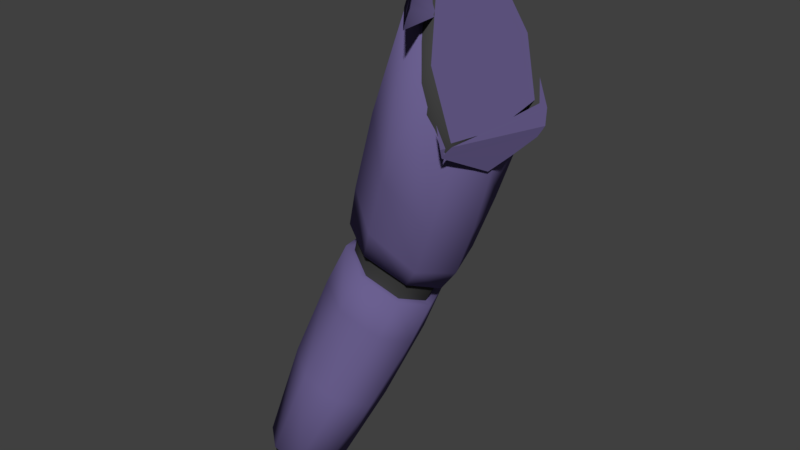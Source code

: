 # Source: rpbody.blend  (saved by Blender 3.2.14; exported with 4.5.12 LTS)
import bpy
from mathutils import Matrix  # noqa: F401  (used for matrix-valued properties, if any)

bpy.ops.wm.read_factory_settings(use_empty=True)
scene = bpy.context.scene
scene.name = 'Scene'

# ---- materials (node trees are filled in below, after node groups)
mat_metal = bpy.data.materials.new('Metal')
mat_metal.alpha_threshold = 0.0
mat_metal.use_transparent_shadow = False
mat_metal.diffuse_color = (0.1481, 0.1178, 0.281, 1.0)
mat_metal.roughness = 0.5
mat_metal.specular_intensity = 0.0
mat_metal_dark = bpy.data.materials.new('Metal_dark')
mat_metal_dark.alpha_threshold = 0.0
mat_metal_dark.use_transparent_shadow = False
mat_metal_dark.diffuse_color = (0.09281, 0.07434, 0.1734, 1.0)
mat_metal_dark.roughness = 0.5
mat_metal_dark.specular_intensity = 0.0
mat_underclothes = bpy.data.materials.new('Underclothes')
mat_underclothes.alpha_threshold = 0.0
mat_underclothes.use_transparent_shadow = False
mat_underclothes.diffuse_color = (0.05222, 0.05222, 0.05222, 1.0)
mat_underclothes.roughness = 0.5
mat_underclothes.specular_intensity = 0.0
mat_black = bpy.data.materials.new('Black')
mat_black.alpha_threshold = 0.0
mat_black.use_transparent_shadow = False
mat_black.diffuse_color = (0.01109, 0.01109, 0.01109, 1.0)
mat_black.roughness = 0.5
mat_black.specular_intensity = 0.0

# ---- material node trees

# ---- world
world_world = bpy.data.worlds.new('World'); scene.world = world_world
world_world.color = (0.05088, 0.05088, 0.05088)
world_world.use_sun_shadow = False
world_world.sun_shadow_jitter_overblur = 0.0
world_world.cycles.sampling_method = 'MANUAL'

# ---- meshes
me_cube_005 = bpy.data.meshes.new('Cube.005')
me_cube_005.from_pydata([(-0.2279, -0.02203, 0.2202), (-0.2293, 0.01912, 0.2309), (-0.2272, 0.06064, 0.2137), (-0.2243, -0.04741, 0.1794), (-0.2216, 0.08074, 0.1754), (-0.2249, -0.04333, 0.186), (-0.2003, 0.07894, 0.1142), (-0.2275, 0.06213, 0.1897), (-0.2039, -0.05082, 0.1195), (-0.2326, -0.02228, 0.2021), (-0.2367, 0.02007, 0.2057), (-0.1746, 0.008045, 0.03737), (-0.1806, -0.04417, 0.05263), (-0.1813, 0.06311, 0.0542), (-0.3356, -0.03049, -0.311), (-0.291, 0.05908, -0.1121), (-0.3208, 0.0472, -0.0931), (-0.2869, -0.03548, -0.08586), (-0.3211, -0.01526, -0.0743), (-0.3316, 0.016, -0.08026), (-0.2393, 0.01019, -0.12), (-0.2489, -0.02554, -0.1045), (-0.2558, 0.04923, -0.1236), (-0.357, -0.0503, -0.1877), (-0.3633, -0.03255, -0.2996), (-0.348, -0.09634, -0.2757), (-0.3721, -0.0763, -0.2755), (-0.3766, -0.05093, -0.2872), (-0.3061, -0.07484, -0.2966), (-0.3184, -0.09664, -0.2823), (-0.3121, -0.04613, -0.3094), (-0.3249, -0.07369, -0.1941), (-0.2877, -0.06836, -0.2087), (-0.2761, -0.03558, -0.2268), (-0.3649, -0.01978, -0.1981), (-0.3533, 0.005357, -0.2105), (-0.321, 0.01447, -0.2289), (-0.2882, 0.002025, -0.236), (-0.2891, 0.01935, 0.07655), (-0.2027, -0.04097, -0.0129), (-0.2791, -0.02328, 0.07241), (-0.2453, -0.05127, 0.0287), (-0.2781, 0.06214, 0.06108), (-0.2456, 0.07883, 0.01702), (-0.2073, 0.06283, -0.01764), (-0.1927, 0.008716, -0.02794), (-0.3149, 0.01798, -0.009598), (-0.2226, -0.03408, -0.05979), (-0.2664, -0.04485, -0.03178), (-0.3033, -0.02023, -0.007268), (-0.3028, 0.05687, -0.02335), (-0.2686, 0.07204, -0.0524), (-0.2282, 0.05891, -0.07349), (-0.2111, 0.01024, -0.07547), (-0.3357, -0.02769, -0.1135), (-0.2607, -0.03951, -0.1404), (-0.3356, 0.03343, -0.1358), (-0.3031, 0.04542, -0.1555), (-0.2667, 0.03511, -0.1654), (-0.2994, -0.04881, -0.1225), (-0.2508, -0.004192, -0.1586), (-0.3466, 0.00345, -0.1219), (-0.2823, 0.06207, -0.08876), (-0.3139, 0.04944, -0.06855), (-0.2779, -0.03847, -0.06085), (-0.3142, -0.01697, -0.04857), (-0.3255, 0.01627, -0.05491), (-0.2272, 0.01009, -0.09711), (-0.2375, -0.0279, -0.0807), (-0.2448, 0.05159, -0.101), (-0.3374, -0.04089, -0.3054), (-0.3564, -0.0423, -0.2976), (-0.3459, -0.08604, -0.2812), (-0.3624, -0.07229, -0.2811), (-0.3656, -0.0549, -0.2891), (-0.3172, -0.0713, -0.2955), (-0.3256, -0.08624, -0.2858), (-0.3213, -0.05161, -0.3043), (-0.2896, 0.04675, -0.1087), (-0.3116, 0.03797, -0.09462), (-0.2866, -0.02316, -0.08927), (-0.3118, -0.008209, -0.08073), (-0.3196, 0.01491, -0.08513), (-0.2513, 0.01061, -0.1145), (-0.2584, -0.01581, -0.1031), (-0.2635, 0.03947, -0.1172), (-0.2807, 0.04852, -0.08499), (-0.3038, 0.03929, -0.07023), (-0.2775, -0.02492, -0.0646), (-0.304, -0.00922, -0.05563), (-0.3122, 0.01506, -0.06026), (-0.2405, 0.01055, -0.09109), (-0.248, -0.0172, -0.0791), (-0.2533, 0.04087, -0.09391), (-0.202, 0.05818, 0.1166), (-0.2205, 0.04675, 0.1679), (-0.2044, -0.03006, 0.1201), (-0.224, -0.01065, 0.1763), (-0.2267, 0.01815, 0.1787), (-0.1845, 0.00997, 0.06429), (-0.1886, -0.02554, 0.07467), (-0.1891, 0.04742, 0.07573), (-0.1727, 0.005857, 0.07112), (-0.2122, 0.07508, 0.1019), (-0.2343, 0.05991, 0.1521), (-0.2151, -0.04717, 0.1069), (-0.2392, -0.02057, 0.1644), (-0.2429, 0.01983, 0.1678), (-0.1778, 0.008006, 0.04453), (-0.1842, -0.04077, 0.05821), (-0.1856, 0.06001, 0.05973), (-0.3386, -0.03406, -0.3202), (-0.29, 0.05133, -0.1138), (-0.3151, 0.04143, -0.09737), (-0.2864, -0.02768, -0.09116), (-0.3151, -0.01074, -0.08119), (-0.324, 0.01523, -0.08649), (-0.2468, 0.0103, -0.1203), (-0.2546, -0.01956, -0.1069), (-0.2604, 0.04324, -0.1235), (-0.3511, -0.04666, -0.191), (-0.3638, -0.0356, -0.3097), (-0.35, -0.09273, -0.2879), (-0.3717, -0.07449, -0.2876), (-0.3757, -0.05185, -0.2985), (-0.3127, -0.07416, -0.3064), (-0.3235, -0.09344, -0.2935), (-0.3178, -0.04817, -0.3184), (-0.3239, -0.06658, -0.1968), (-0.2927, -0.06226, -0.2092), (-0.2834, -0.03462, -0.2246), (-0.3575, -0.02117, -0.1998), (-0.348, -0.0002177, -0.2101), (-0.3207, 0.007364, -0.2261), (-0.2934, -0.002771, -0.2322), (-0.281, 0.0186, 0.07056), (-0.2085, -0.03302, -0.008277), (-0.2725, -0.01766, 0.0671), (-0.244, -0.0415, 0.02834), (-0.272, 0.05504, 0.05695), (-0.2449, 0.06897, 0.01793), (-0.2129, 0.05557, -0.01261), (-0.2007, 0.009179, -0.02163), (-0.311, 0.01707, -0.03634), (-0.2396, -0.02339, -0.07609), (-0.2733, -0.03155, -0.05379), (-0.3021, -0.01241, -0.03414), (-0.3019, 0.04714, -0.04739), (-0.2756, 0.05869, -0.07082), (-0.2445, 0.04874, -0.08754), (-0.2313, 0.01085, -0.08884), (-0.3296, -0.02321, -0.1175), (-0.2668, -0.03333, -0.1404), (-0.3295, 0.02759, -0.136), (-0.3022, 0.03754, -0.1528), (-0.2718, 0.02919, -0.1613), (-0.2992, -0.04096, -0.1254), (-0.2588, -0.0038, -0.1557), (-0.3386, 0.002564, -0.1245), (-0.1732, 0.07483, 0.07064), (-0.1778, 0.006387, 0.05206), (-0.1735, -0.06281, 0.07256), (-0.223, 0.06666, 0.2191), (-0.2281, 0.01929, 0.2331), (-0.2249, -0.02535, 0.2245), (-0.2091, -0.0632, 0.181), (-0.2099, 0.0616, 0.1832), (-0.2129, -0.02203, 0.1915), (-0.2041, 0.1037, 0.1673), (-0.2157, 0.01988, 0.1992), (-0.2201, 0.05733, 0.2112), (-0.2268, 0.01902, 0.2296), (-0.2092, -0.03102, 0.1813), (-0.2062, 0.06968, 0.1732), (-0.2226, -0.01972, 0.218), (-0.2059, -0.03058, 0.1722), (-0.1698, 0.08035, 0.07309), (-0.179, 0.0803, 0.09844), (-0.1925, 0.07822, 0.1355), (-0.1942, -0.05129, 0.1402), (-0.1791, -0.0631, 0.09866), (-0.172, 0.07127, 0.07913), (-0.2053, -0.07168, 0.1705), (-0.1715, -0.01768, 0.0778), (-0.1735, 0.06568, 0.08332), (-0.1718, 0.03127, 0.0786), (-0.1729, -0.05201, 0.08163), (-0.165, 0.07138, 0.05999), (-0.1658, 0.06648, 0.05584), (-0.1665, 0.06199, 0.05244), (-0.1726, -0.06617, 0.08086), (-0.1733, -0.06312, 0.07273), (-0.1696, 0.02905, 0.04528), (-0.1724, -0.001087, 0.04002), (-0.1733, -0.06278, 0.07214), (-0.1722, -0.05993, 0.07991), (-0.1718, -0.05237, 0.07877), (-0.1729, -0.06178, 0.07474)], [], [(4, 173, 170, 2), (1, 171, 174, 0), (2, 170, 171, 1), (0, 174, 172, 5), (175, 182, 3), (5, 172, 175, 3), (46, 66, 65, 49), (50, 63, 66, 46), (48, 64, 68, 47), (49, 65, 64, 48), (35, 24, 27, 34), (31, 25, 29, 32), (23, 26, 25, 31), (32, 29, 28, 33), (51, 62, 63, 50), (52, 69, 62, 51), (53, 67, 69, 52), (47, 68, 67, 53), (34, 27, 26, 23), (36, 14, 24, 35), (37, 30, 14, 36), (33, 28, 30, 37), (60, 33, 37, 58), (58, 37, 36, 57), (57, 36, 35, 56), (61, 34, 23, 54), (55, 32, 33, 60), (54, 23, 31, 59), (59, 31, 32, 55), (56, 35, 34, 61), (12, 39, 45, 11), (11, 45, 44, 13), (13, 44, 43, 6), (6, 43, 42, 7), (9, 40, 41, 8), (8, 41, 39, 12), (7, 42, 38, 10), (10, 38, 40, 9), (39, 47, 53, 45), (45, 53, 52, 44), (44, 52, 51, 43), (43, 51, 50, 42), (40, 49, 48, 41), (41, 48, 47, 39), (42, 50, 46, 38), (38, 46, 49, 40), (16, 56, 61, 19), (17, 59, 55, 21), (18, 54, 59, 17), (21, 55, 60, 20), (19, 61, 54, 18), (15, 57, 56, 16), (22, 58, 57, 15), (20, 60, 58, 22), (25, 72, 76, 29), (28, 75, 77, 30), (29, 76, 75, 28), (26, 73, 72, 25), (30, 77, 70, 14), (24, 71, 74, 27), (27, 74, 73, 26), (14, 70, 71, 24), (20, 83, 84, 21), (21, 84, 80, 17), (19, 82, 79, 16), (16, 79, 78, 15), (22, 85, 83, 20), (18, 81, 82, 19), (17, 80, 81, 18), (15, 78, 85, 22), (65, 89, 88, 64), (64, 88, 92, 68), (63, 87, 90, 66), (66, 90, 89, 65), (62, 86, 87, 63), (69, 93, 86, 62), (67, 91, 93, 69), (68, 92, 91, 67), (9, 97, 98, 10), (7, 95, 94, 6), (6, 94, 101, 13), (13, 101, 99, 11), (11, 99, 100, 12), (8, 96, 97, 9), (12, 100, 96, 8), (10, 98, 95, 7), (143, 116, 115, 146), (147, 113, 116, 143), (145, 114, 118, 144), (146, 115, 114, 145), (102, 108, 110, 184, 185), (132, 121, 124, 131), (128, 122, 126, 129), (120, 123, 122, 128), (129, 126, 125, 130), (148, 112, 113, 147), (149, 119, 112, 148), (150, 117, 119, 149), (144, 118, 117, 150), (131, 124, 123, 120), (133, 111, 121, 132), (134, 127, 111, 133), (130, 125, 127, 134), (157, 130, 134, 155), (155, 134, 133, 154), (154, 133, 132, 153), (158, 131, 120, 151), (152, 129, 130, 157), (151, 120, 128, 156), (156, 128, 129, 152), (153, 132, 131, 158), (109, 136, 142, 108), (108, 142, 141, 110), (110, 141, 140, 103), (103, 140, 139, 104), (106, 137, 138, 105), (105, 138, 136, 109), (104, 139, 135, 107), (107, 135, 137, 106), (136, 144, 150, 142), (142, 150, 149, 141), (141, 149, 148, 140), (140, 148, 147, 139), (137, 146, 145, 138), (138, 145, 144, 136), (139, 147, 143, 135), (135, 143, 146, 137), (113, 153, 158, 116), (114, 156, 152, 118), (115, 151, 156, 114), (118, 152, 157, 117), (116, 158, 151, 115), (112, 154, 153, 113), (119, 155, 154, 112), (117, 157, 155, 119), (159, 176, 187, 188, 189), (161, 191, 190, 180), (192, 193, 160, 159, 189), (194, 191, 161), (161, 160, 193, 194), (181, 159, 160, 102, 185), (122, 123, 124, 121, 111, 127, 125, 126), (195, 180, 190), (187, 176, 177, 181, 185, 184, 178, 166, 169, 167, 179, 186, 183, 196), (163, 162, 2, 1), (165, 164, 0, 5), (166, 178, 103, 104), (4, 168, 173), (186, 109, 108, 102, 183), (186, 179, 105, 109), (164, 163, 1, 0), (102, 160, 161, 197, 196, 183), (178, 184, 110, 103), (181, 177, 159), (179, 167, 106, 105), (180, 195, 197, 161), (182, 165, 5, 3), (169, 166, 104, 107), (167, 169, 107, 106), (162, 168, 4, 2), (177, 176, 159), (197, 195, 190, 191, 194, 193, 192, 189, 188, 187, 196)])
me_cube_005.polygons.foreach_set('use_smooth', [1, 1, 1, 1, 1, 1, 1, 1, 1, 1, 1, 1, 1, 1, 1, 1, 1, 1, 1, 1, 1, 1, 1, 1, 1, 1, 1, 1, 1, 1, 1, 1, 1, 1, 1, 1, 1, 1, 1, 1, 1, 1, 1, 1, 1, 1, 1, 1, 1, 1, 1, 1, 1, 1, 1, 1, 1, 1, 1, 1, 1, 1, 1, 1, 1, 1, 1, 1, 1, 1, 1, 1, 1, 1, 1, 1, 1, 1, 1, 1, 1, 1, 1, 1, 1, 1, 1, 1, 1, 1, 1, 1, 1, 1, 1, 1, 1, 1, 1, 1, 1, 1, 1, 1, 1, 1, 1, 1, 1, 1, 1, 1, 1, 1, 1, 1, 1, 1, 1, 1, 1, 1, 1, 1, 1, 1, 1, 1, 1, 1, 1, 1, 1, 1, 1, 1, 1, 1, 1, 1, 1, 1, 0, 0, 1, 1, 1, 1, 1, 1, 1, 1, 1, 1, 1, 1, 1, 1, 1, 1, 1, 0])
me_cube_005.polygons.foreach_set('material_index', [1, 1, 1, 1, 1, 1, 0, 0, 0, 0, 0, 0, 0, 0, 0, 0, 0, 0, 0, 0, 0, 0, 0, 0, 0, 0, 0, 0, 0, 0, 0, 0, 0, 0, 0, 0, 0, 0, 0, 0, 0, 0, 0, 0, 0, 0, 0, 0, 0, 0, 0, 0, 0, 0, 0, 0, 0, 0, 0, 0, 0, 0, 0, 0, 0, 0, 0, 0, 0, 0, 0, 0, 0, 0, 0, 0, 0, 0, 0, 0, 0, 0, 0, 0, 0, 0, 2, 2, 2, 2, 2, 2, 2, 2, 2, 2, 2, 2, 2, 2, 2, 2, 2, 2, 2, 2, 2, 2, 2, 2, 2, 2, 2, 2, 2, 2, 2, 2, 2, 2, 2, 2, 2, 2, 2, 2, 2, 2, 2, 2, 2, 2, 2, 2, 2, 0, 0, 0, 0, 0, 1, 3, 0, 0, 1, 1, 2, 1, 2, 2, 1, 1, 2, 1, 2, 1, 1, 2, 2, 1, 0, 0])
_uv = me_cube_005.uv_layers.new(name='UVMap')
_uv.uv.foreach_set('vector', [0.0, 0.0, 0.0, 0.0, 0.0, 0.0, 0.0, 0.0, 0.0, 0.0, 0.0, 0.0, 0.0, 0.0, 0.0, 0.0, 0.0, 0.0, 0.0, 0.0, 0.0, 0.0, 0.0, 0.0, 0.0, 0.0, 0.0, 0.0, 0.0, 0.0, 0.0, 0.0, 0.0, 0.0, 0.0, 0.0, 0.0, 0.0, 0.0, 0.0, 0.0, 0.0, 0.0, 0.0, 0.0, 0.0, 0.0, 0.0, 0.0, 0.0, 0.0, 0.0, 0.0, 0.0, 0.0, 0.0, 0.0, 0.0, 0.0, 0.0, 0.0, 0.0, 0.0, 0.0, 0.0, 0.0, 0.0, 0.0, 0.0, 0.0, 0.0, 0.0, 0.0, 0.0, 0.0, 0.0, 0.0, 0.0, 0.0, 0.0, 0.0, 0.0, 0.0, 0.0, 0.0, 0.0, 0.0, 0.0, 0.0, 0.0, 0.0, 0.0, 0.0, 0.0, 0.0, 0.0, 0.0, 0.0, 0.0, 0.0, 0.0, 0.0, 0.0, 0.0, 0.0, 0.0, 0.0, 0.0, 0.0, 0.0, 0.0, 0.0, 0.0, 0.0, 0.0, 0.0, 0.0, 0.0, 0.0, 0.0, 0.0, 0.0, 0.0, 0.0, 0.0, 0.0, 0.0, 0.0, 0.0, 0.0, 0.0, 0.0, 0.0, 0.0, 0.0, 0.0, 0.0, 0.0, 0.0, 0.0, 0.0, 0.0, 0.0, 0.0, 0.0, 0.0, 0.0, 0.0, 0.0, 0.0, 0.0, 0.0, 0.0, 0.0, 0.0, 0.0, 0.0, 0.0, 0.0, 0.0, 0.0, 0.0, 0.0, 0.0, 0.0, 0.0, 0.0, 0.0, 0.0, 0.0, 0.0, 0.0, 0.0, 0.0, 0.0, 0.0, 0.0, 0.0, 0.0, 0.0, 0.0, 0.0, 0.0, 0.0, 0.0, 0.0, 0.0, 0.0, 0.0, 0.0, 0.0, 0.0, 0.0, 0.0, 0.0, 0.0, 0.0, 0.0, 0.0, 0.0, 0.0, 0.0, 0.0, 0.0, 0.0, 0.0, 0.0, 0.0, 0.0, 0.0, 0.0, 0.0, 0.0, 0.0, 0.0, 0.0, 0.0, 0.0, 0.0, 0.0, 0.0, 0.0, 0.0, 0.0, 0.0, 0.0, 0.0, 0.0, 0.0, 0.0, 0.0, 0.0, 0.0, 0.0, 0.0, 0.0, 0.0, 0.0, 0.0, 0.0, 0.0, 0.0, 0.0, 0.0, 0.0, 0.0, 0.0, 0.0, 0.0, 0.0, 0.0, 0.0, 0.0, 0.0, 0.0, 0.0, 0.0, 0.0, 0.0, 0.0, 0.0, 0.0, 0.0, 0.0, 0.0, 0.0, 0.0, 0.0, 0.0, 0.0, 0.0, 0.0, 0.0, 0.0, 0.0, 0.0, 0.0, 0.0, 0.0, 0.0, 0.0, 0.0, 0.0, 0.0, 0.0, 0.0, 0.0, 0.0, 0.0, 0.0, 0.0, 0.0, 0.0, 0.0, 0.0, 0.0, 0.0, 0.0, 0.0, 0.0, 0.0, 0.0, 0.0, 0.0, 0.0, 0.0, 0.0, 0.0, 0.0, 0.0, 0.0, 0.0, 0.0, 0.0, 0.0, 0.0, 0.0, 0.0, 0.0, 0.0, 0.0, 0.0, 0.0, 0.0, 0.0, 0.0, 0.0, 0.0, 0.0, 0.0, 0.0, 0.0, 0.0, 0.0, 0.0, 0.0, 0.0, 0.0, 0.0, 0.0, 0.0, 0.0, 0.0, 0.0, 0.0, 0.0, 0.0, 0.0, 0.0, 0.0, 0.0, 0.0, 0.0, 0.0, 0.0, 0.0, 0.0, 0.0, 0.0, 0.0, 0.0, 0.0, 0.0, 0.0, 0.0, 0.0, 0.0, 0.0, 0.0, 0.0, 0.0, 0.0, 0.0, 0.0, 0.0, 0.0, 0.0, 0.0, 0.0, 0.0, 0.0, 0.0, 0.0, 0.0, 0.0, 0.0, 0.0, 0.0, 0.0, 0.0, 0.0, 0.0, 0.0, 0.0, 0.0, 0.0, 0.0, 0.0, 0.0, 0.0, 0.0, 0.0, 0.0, 0.0, 0.0, 0.0, 0.0, 0.0, 0.0, 0.0, 0.0, 0.0, 0.0, 0.0, 0.0, 0.0, 0.0, 0.0, 0.0, 0.0, 0.0, 0.0, 0.0, 0.0, 0.0, 0.0, 0.0, 0.0, 0.0, 0.0, 0.0, 0.0, 0.0, 0.0, 0.0, 0.0, 0.0, 0.0, 0.0, 0.0, 0.0, 0.0, 0.0, 0.0, 0.0, 0.0, 0.0, 0.0, 0.0, 0.0, 0.0, 0.0, 0.0, 0.0, 0.0, 0.0, 0.0, 0.0, 0.0, 0.0, 0.0, 0.0, 0.0, 0.0, 0.0, 0.0, 0.0, 0.0, 0.0, 0.0, 0.0, 0.0, 0.0, 0.0, 0.0, 0.0, 0.0, 0.0, 0.0, 0.0, 0.0, 0.0, 0.0, 0.0, 0.0, 0.0, 0.0, 0.0, 0.0, 0.0, 0.0, 0.0, 0.0, 0.0, 0.0, 0.0, 0.0, 0.0, 0.0, 0.0, 0.0, 0.0, 0.0, 0.0, 0.0, 0.0, 0.0, 0.0, 0.0, 0.0, 0.0, 0.0, 0.0, 0.0, 0.0, 0.0, 0.0, 0.0, 0.0, 0.0, 0.0, 0.0, 0.0, 0.0, 0.0, 0.0, 0.0, 0.0, 0.0, 0.0, 0.0, 0.0, 0.0, 0.0, 0.0, 0.0, 0.0, 0.0, 0.0, 0.0, 0.0, 0.0, 0.0, 0.0, 0.0, 0.0, 0.0, 0.0, 0.0, 0.0, 0.0, 0.0, 0.0, 0.0, 0.0, 0.0, 0.0, 0.0, 0.0, 0.0, 0.0, 0.0, 0.0, 0.0, 0.0, 0.0, 0.0, 0.0, 0.0, 0.0, 0.0, 0.0, 0.0, 0.0, 0.0, 0.0, 0.0, 0.0, 0.0, 0.0, 0.0, 0.0, 0.0, 0.0, 0.0, 0.0, 0.0, 0.0, 0.0, 0.0, 0.0, 0.0, 0.0, 0.0, 0.0, 0.0, 0.0, 0.0, 0.0, 0.0, 0.0, 0.0, 0.0, 0.0, 0.0, 0.0, 0.0, 0.0, 0.0, 0.0, 0.0, 0.0, 0.0, 0.0, 0.0, 0.0, 0.0, 0.0, 0.0, 0.0, 0.0, 0.0, 0.0, 0.0, 0.0, 0.0, 0.0, 0.0, 0.0, 0.0, 0.0, 0.0, 0.0, 0.0, 0.0, 0.0, 0.0, 0.0, 0.0, 0.0, 0.0, 0.0, 0.0, 0.0, 0.0, 0.0, 0.0, 0.0, 0.0, 0.0, 0.0, 0.0, 0.0, 0.0, 0.0, 0.0, 0.0, 0.0, 0.0, 0.0, 0.0, 0.0, 0.0, 0.0, 0.0, 0.0, 0.0, 0.0, 0.0, 0.0, 0.0, 0.0, 0.0, 0.0, 0.0, 0.0, 0.0, 0.0, 0.0, 0.0, 0.0, 0.0, 0.0, 0.0, 0.0, 0.0, 0.0, 0.0, 0.0, 0.0, 0.0, 0.0, 0.0, 0.0, 0.0, 0.0, 0.0, 0.0, 0.0, 0.0, 0.0, 0.0, 0.0, 0.0, 0.0, 0.0, 0.0, 0.0, 0.0, 0.0, 0.0, 0.0, 0.0, 0.0, 0.0, 0.0, 0.0, 0.0, 0.0, 0.0, 0.0, 0.0, 0.0, 0.0, 0.0, 0.0, 0.0, 0.0, 0.0, 0.0, 0.0, 0.0, 0.0, 0.0, 0.0, 0.0, 0.0, 0.0, 0.0, 0.0, 0.0, 0.0, 0.0, 0.0, 0.0, 0.0, 0.0, 0.0, 0.0, 0.0, 0.0, 0.0, 0.0, 0.0, 0.0, 0.0, 0.0, 0.0, 0.0, 0.0, 0.0, 0.0, 0.0, 0.0, 0.0, 0.0, 0.0, 0.0, 0.0, 0.0, 0.0, 0.0, 0.0, 0.0, 0.0, 0.0, 0.0, 0.0, 0.0, 0.0, 0.0, 0.0, 0.0, 0.0, 0.0, 0.0, 0.0, 0.0, 0.0, 0.0, 0.0, 0.0, 0.0, 0.0, 0.0, 0.0, 0.0, 0.0, 0.0, 0.0, 0.0, 0.0, 0.0, 0.0, 0.0, 0.0, 0.0, 0.0, 0.0, 0.0, 0.0, 0.0, 0.0, 0.0, 0.0, 0.0, 0.0, 0.0, 0.0, 0.0, 0.0, 0.0, 0.0, 0.0, 0.0, 0.0, 0.0, 0.0, 0.0, 0.0, 0.0, 0.0, 0.0, 0.0, 0.0, 0.0, 0.0, 0.0, 0.0, 0.0, 0.0, 0.0, 0.0, 0.0, 0.0, 0.0, 0.0, 0.0, 0.0, 0.0, 0.0, 0.0, 0.0, 0.0, 0.0, 0.0, 0.0, 0.0, 0.0, 0.0, 0.0, 0.0, 0.0, 0.0, 0.0, 0.0, 0.0, 0.0, 0.0, 0.0, 0.0, 0.0, 0.0, 0.0, 0.0, 0.0, 0.0, 0.0, 0.0, 0.0, 0.0, 0.0, 0.0, 0.0, 0.0, 0.0, 0.0, 0.0, 0.0, 0.0, 0.0, 0.0, 0.0, 0.0, 0.0, 0.0, 0.0, 0.0, 0.0, 0.0, 0.0, 0.0, 0.0, 0.0, 0.0, 0.0, 0.0, 0.0, 0.0, 0.0, 0.0, 0.0, 0.0, 0.0, 0.0, 0.0, 0.0, 0.0, 0.0, 0.0, 0.0, 0.0, 0.0, 0.0, 0.0, 0.0, 0.0, 0.0, 0.0, 0.0, 0.0, 0.0, 0.0, 0.0, 0.0, 0.0, 0.0, 0.0, 0.0, 0.0, 0.0, 0.0, 0.0, 0.0, 0.0, 0.0, 0.0, 0.0, 0.0, 0.0, 0.0, 0.0, 0.0, 0.0, 0.0, 0.0, 0.0, 0.0, 0.0, 0.0, 0.0, 0.0, 0.0, 0.0, 0.0, 0.0, 0.0, 0.0, 0.0, 0.0, 0.0, 0.0, 0.0, 0.0, 0.0, 0.0, 0.0, 0.0, 0.0, 0.0, 0.0, 0.0, 0.0, 0.0, 0.0, 0.0, 0.0, 0.0, 0.0, 0.0, 0.0, 0.0, 0.0, 0.0, 0.0, 0.0, 0.0, 0.0, 0.0, 0.0, 0.0, 0.0, 0.0, 0.0, 0.0, 0.0, 0.0, 0.0, 0.0, 0.0, 0.0, 0.0, 0.0, 0.0, 0.0, 0.0, 0.0, 0.0, 0.0, 0.0, 0.0, 0.0, 0.0, 0.0, 0.0, 0.0, 0.0, 0.0, 0.0, 0.0, 0.0, 0.0, 0.0, 0.0, 0.0, 0.0, 0.0, 0.0, 0.0, 0.0, 0.0, 0.0, 0.0, 0.0, 0.0, 0.0, 0.0, 0.0, 0.0, 0.0, 0.0, 0.0, 0.0, 0.0, 0.0, 0.0, 0.0, 0.0, 0.0, 0.0, 0.0, 0.0, 0.0, 0.0, 0.0, 0.0, 0.0, 0.0, 0.0, 0.0, 0.0, 0.0, 0.0, 0.0, 0.0, 0.0, 0.0, 0.0, 0.0, 0.0, 0.0, 0.0, 0.0, 0.0, 0.0, 0.0, 0.0, 0.0, 0.0, 0.0, 0.0, 0.0, 0.0, 0.0, 0.0, 0.0, 0.0, 0.0, 0.0, 0.0, 0.0, 0.0, 0.0, 0.0, 0.0, 0.0, 0.0, 0.0, 0.0, 0.0, 0.0, 0.0, 0.0, 0.0, 0.0, 0.0, 0.0, 0.0, 0.0, 0.0, 0.0, 0.0, 0.0, 0.0, 0.0, 0.0, 0.0, 0.0, 0.0, 0.0, 0.0, 0.0, 0.0, 0.0, 0.0, 0.0, 0.0, 0.0, 0.0, 0.0, 0.0, 0.0, 0.0, 0.0, 0.0, 0.0, 0.0, 0.0, 0.5574, 0.1135, 0.5599, 0.1131, 0.5576, 0.1127, 0.5548, 0.1299, 0.5565, 0.131, 0.5599, 0.131, 0.5573, 0.1299, 0.5573, 0.1249, 0.5579, 0.1292, 0.5648, 0.1308, 0.5712, 0.1287, 0.5733, 0.1235, 0.5723, 0.1182, 0.5655, 0.1146, 0.5577, 0.1145, 0.5572, 0.1188, 0.5573, 0.1144, 0.0, 0.0, 0.0, 0.0, 0.0, 0.0, 0.0, 0.0, 0.0, 0.0, 0.0, 0.0, 0.0, 0.0, 0.0, 0.0, 0.0, 0.0, 0.0, 0.0, 0.0, 0.0, 0.0, 0.0, 0.0, 0.0, 0.0, 0.0, 0.0, 0.0, 0.0, 0.0, 0.0, 0.0, 0.0, 0.0, 0.0, 0.0, 0.0, 0.0, 0.0, 0.0, 0.0, 0.0, 0.0, 0.0, 0.0, 0.0, 0.0, 0.0, 0.0, 0.0, 0.0, 0.0, 0.0, 0.0, 0.0, 0.0, 0.0, 0.0, 0.0, 0.0, 0.0, 0.0, 0.0, 0.0, 0.0, 0.0, 0.0, 0.0, 0.0, 0.0, 0.0, 0.0, 0.0, 0.0, 0.0, 0.0, 0.0, 0.0, 0.0, 0.0, 0.0, 0.0, 0.0, 0.0, 0.0, 0.0, 0.0, 0.0, 0.0, 0.0, 0.0, 0.0, 0.0, 0.0, 0.0, 0.0, 0.0, 0.0, 0.0, 0.0, 0.0, 0.0, 0.0, 0.0, 0.0, 0.0, 0.0, 0.0, 0.0, 0.0, 0.0, 0.0, 0.0, 0.0, 0.0, 0.0, 0.0, 0.0, 0.0, 0.0, 0.0, 0.0, 0.0, 0.0, 0.0, 0.0, 0.0, 0.0, 0.0, 0.0, 0.0, 0.0, 0.0, 0.0, 0.5462, 0.1113, 0.5469, 0.1116, 0.547, 0.1108, 0.546, 0.1111, 0.5459, 0.1112, 0.5415, 0.1187, 0.542, 0.1225, 0.5427, 0.1266, 0.5431, 0.1272, 0.5436, 0.1279, 0.5467, 0.1125])
me_cube_005.materials.append(mat_metal)
me_cube_005.materials.append(mat_metal_dark)
me_cube_005.materials.append(mat_underclothes)
me_cube_005.materials.append(mat_black)
me_cube_005.use_remesh_preserve_volume = False
me_cube_005.use_remesh_preserve_attributes = False
me_cube_005.use_mirror_vertex_groups = False
me_cube_005.update()

# ---- objects
ob_platebody = bpy.data.objects.new('Platebody', me_cube_005)

# ---- transforms, parenting, visibility, modifiers, constraints
ob_platebody.location = (-2.3e-08, 0.01019, 1.223)
ob_platebody.lock_rotations_4d = False
ob_platebody.empty_display_type = 'ARROWS'
ob_platebody.lineart.crease_threshold = 0.0
_vg = ob_platebody.vertex_groups.new(name='Hips')
_vg = ob_platebody.vertex_groups.new(name='Spine')
for _i, _w in zip([102, 108, 109, 110, 159, 160, 161], [0.1141, 0.006963, 0.02836, 0.009248, 0.1515, 0.2134, 0.1766]): _vg.add([_i], _w, 'REPLACE')
_vg = ob_platebody.vertex_groups.new(name='Chest')
for _i, _w in zip([102, 109, 159, 160, 161], [0.07834, 0.01114, 0.1247, 0.1412, 0.1402]): _vg.add([_i], _w, 'REPLACE')
_vg = ob_platebody.vertex_groups.new(name='Neck')
_vg = ob_platebody.vertex_groups.new(name='Head')
_vg = ob_platebody.vertex_groups.new(name='Shoulder.L')
_vg = ob_platebody.vertex_groups.new(name='Upper Arm.L')
_vg = ob_platebody.vertex_groups.new(name='Lower Arm.L')
_vg = ob_platebody.vertex_groups.new(name='Hand.L')
_vg = ob_platebody.vertex_groups.new(name='Fingers01.L')
_vg = ob_platebody.vertex_groups.new(name='Fingers02.L')
_vg = ob_platebody.vertex_groups.new(name='Thumb01.L')
_vg = ob_platebody.vertex_groups.new(name='Thumb02.L')
_vg = ob_platebody.vertex_groups.new(name='Shoulder.R')
for _i, _w in zip([0, 1, 2, 3, 4, 5, 6, 13, 94, 101, 102, 103, 104, 105, 106, 107, 108, 109, 110, 159, 160, 161], [0.8434, 0.8711, 0.8909, 0.804, 0.9018, 0.8086, 0.0, 0.0, 0.0, 0.0, 0.0, 0.0, 0.1681, 0.07424, 0.1437, 0.1493, 0.0, 0.05861, 0.0, 0.284, 0.0, 0.0]): _vg.add([_i], _w, 'REPLACE')
_vg = ob_platebody.vertex_groups.new(name='Upper Arm.R')
for _i, _w in zip([0, 1, 2, 3, 4, 5, 6, 7, 8, 9, 10, 11, 12, 13, 38, 39, 40, 41, 42, 43, 44, 45, 46, 47, 48, 49, 50, 51, 52, 53, 62, 63, 64, 65, 66, 67, 68, 69, 86, 87, 88, 89, 90, 91, 92, 93, 94, 95, 96, 97, 98, 99, 100, 101, 102, 103, 104, 105, 106, 107, 108, 109, 110, 112, 113, 114, 115, 116, 117, 118, 119, 135, 136, 137, 138, 139, 140, 141, 142, 143, 144, 145, 146, 147, 148, 149, 150, 152, 153, 154, 155, 157, 159, 160, 161], [0.1566, 0.1289, 0.1091, 0.196, 0.09816, 0.1914, 0.9514, 1.0, 1.0, 1.0, 1.0, 1.0, 1.0, 1.0, 1.0, 1.0, 1.0, 1.0, 1.0, 1.0, 1.0, 1.0, 1.0, 1.0, 1.0, 1.0, 1.0, 1.0, 1.0, 1.0, 1.0, 1.0, 1.0, 1.0, 1.0, 1.0, 1.0, 1.0, 1.0, 1.0, 1.0, 1.0, 1.0, 1.0, 1.0, 1.0, 1.0, 1.0, 1.0, 1.0, 1.0, 1.0, 1.0, 1.0, 0.8282, 0.9464, 0.7905, 0.9002, 0.8455, 0.8406, 0.9239, 0.868, 0.8706, 0.1583, 0.1495, 0.137, 0.1295, 0.1262, 0.1887, 0.1904, 0.1864, 0.9773, 0.9653, 0.9805, 0.9818, 0.9713, 0.972, 0.9708, 0.9725, 0.9158, 0.8294, 0.8777, 0.9206, 0.9073, 0.8691, 0.836, 0.8181, 0.001643, 0.0001681, 0.003698, 0.01385, 0.005267, 0.4058, 0.5506, 0.7752]): _vg.add([_i], _w, 'REPLACE')
_vg = ob_platebody.vertex_groups.new(name='Lower Arm.R')
for _i, _w in zip([14, 15, 16, 17, 18, 19, 20, 21, 22, 23, 24, 25, 26, 27, 28, 29, 30, 31, 32, 33, 34, 35, 36, 37, 54, 55, 56, 57, 58, 59, 60, 61, 70, 71, 72, 73, 74, 75, 76, 77, 78, 79, 80, 81, 82, 83, 84, 85, 111, 112, 113, 114, 115, 116, 117, 118, 119, 120, 121, 122, 123, 124, 125, 126, 127, 128, 129, 130, 131, 132, 133, 134, 143, 144, 145, 146, 147, 148, 149, 150, 151, 152, 153, 154, 155, 156, 157, 158], [1.0, 1.0, 1.0, 1.0, 1.0, 1.0, 1.0, 1.0, 1.0, 1.0, 1.0, 1.0, 1.0, 1.0, 1.0, 1.0, 1.0, 1.0, 1.0, 1.0, 1.0, 1.0, 1.0, 1.0, 1.0, 1.0, 1.0, 1.0, 1.0, 1.0, 1.0, 1.0, 1.0, 1.0, 1.0, 1.0, 1.0, 1.0, 1.0, 1.0, 1.0, 1.0, 1.0, 1.0, 1.0, 1.0, 1.0, 1.0, 0.9999, 0.8416, 0.8503, 0.8629, 0.8704, 0.8736, 0.8112, 0.8092, 0.8134, 0.9988, 0.9999, 0.9999, 0.9999, 0.9999, 0.9999, 0.9999, 0.9999, 0.9991, 0.9987, 0.9987, 0.9988, 0.9983, 0.9984, 0.9982, 0.08293, 0.1687, 0.1215, 0.07807, 0.09139, 0.13, 0.163, 0.1812, 0.9814, 0.9741, 0.9749, 0.9731, 0.968, 0.9829, 0.9723, 0.9805]): _vg.add([_i], _w, 'REPLACE')
_vg = ob_platebody.vertex_groups.new(name='Hand.R')
_vg = ob_platebody.vertex_groups.new(name='Fingers01.R')
_vg = ob_platebody.vertex_groups.new(name='Fingers02.R')
_vg = ob_platebody.vertex_groups.new(name='Thumb01.R')
_vg = ob_platebody.vertex_groups.new(name='Thumb02.R')
_vg = ob_platebody.vertex_groups.new(name='Upper Leg.L')
_vg = ob_platebody.vertex_groups.new(name='Lower Leg.L')
_vg = ob_platebody.vertex_groups.new(name='Foot.L')
_vg = ob_platebody.vertex_groups.new(name='Toes.L')
_vg = ob_platebody.vertex_groups.new(name='Upper Leg.R')
_vg = ob_platebody.vertex_groups.new(name='Lower Leg.R')
_vg = ob_platebody.vertex_groups.new(name='Foot.R')
_vg = ob_platebody.vertex_groups.new(name='Toes.R')
_m = ob_platebody.modifiers.new('Armature', 'ARMATURE')
_m.use_deform_preserve_volume = True

# ---- collection membership
scene.collection.objects.link(ob_platebody)

# ---- scene / render settings (as saved in the file)
scene.frame_start = 1; scene.frame_end = 16; scene.frame_set(11)
scene.render.engine = 'BLENDER_EEVEE_NEXT'
scene.render.resolution_percentage = 50
scene.render.dither_intensity = 0.0
scene.cycles.use_denoising = False
scene.cycles.samples = 128
scene.cycles.sampling_pattern = 'TABULATED_SOBOL'
scene.cycles.light_sampling_threshold = 0.0
scene.cycles.use_adaptive_sampling = False
scene.cycles.use_light_tree = False
scene.cycles.blur_glossy = 0.0
scene.cycles.sample_clamp_indirect = 0.0
scene.view_settings.view_transform = 'Standard'
bpy.context.view_layer.update()

# ---- added for rendering (the .blend has no active camera and no usable light): camera, sun
cam_auto = bpy.data.cameras.new('AutoCamera')
cam_auto.lens = 50.0
cam_auto.sensor_width = 36.0
cam_auto.clip_end = 1000.0
ob_auto_camera = bpy.data.objects.new('AutoCamera', cam_auto)
scene.collection.objects.link(ob_auto_camera)
ob_auto_camera.location = (0.307771, -0.680582, 1.64226)
ob_auto_camera.rotation_euler = (1.09748, -7.21219e-08, 0.694738)
scene.camera = ob_auto_camera
light_auto_sun = bpy.data.lights.new('AutoSun', 'SUN')
light_auto_sun.energy = 3.0
light_auto_sun.angle = 0.0523599
ob_auto_sun = bpy.data.objects.new('AutoSun', light_auto_sun)
scene.collection.objects.link(ob_auto_sun)
ob_auto_sun.rotation_euler = (0.872665, 0.174533, 0.523599)
bpy.context.view_layer.update()

